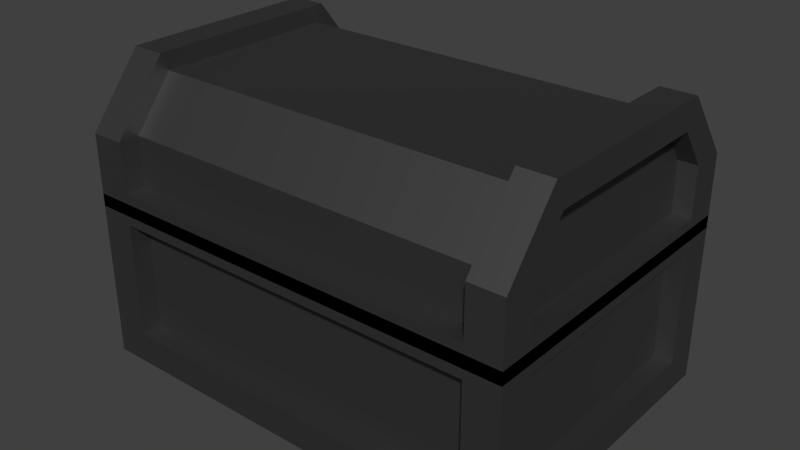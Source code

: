 # Source: chest001.blend  (saved by Blender 2.77.0; exported with 4.5.12 LTS)
import bpy
from mathutils import Matrix  # noqa: F401  (used for matrix-valued properties, if any)

bpy.ops.wm.read_factory_settings(use_empty=True)
scene = bpy.context.scene
scene.name = 'Scene'

# ---- collections
col_collection_1 = bpy.data.collections.new('Collection 1'); scene.collection.children.link(col_collection_1)

# ---- materials (node trees are filled in below, after node groups)
mat_mat_chest001 = bpy.data.materials.new('MAT_chest001')
mat_mat_chest001.alpha_threshold = 0.0
mat_mat_chest001.roughness = 0.5

# ---- material node trees
mat_mat_chest001.use_nodes = True; mat_mat_chest001.node_tree.nodes.clear()
_N = mat_mat_chest001.node_tree.nodes; _L = mat_mat_chest001.node_tree.links
n0 = _N.new('ShaderNodeOutputMaterial'); n0.name = 'Material Output'; n0.location = (300, 300)
n1 = _N.new('ShaderNodeBsdfAnisotropic'); n1.name = 'Glossy BSDF'; n1.location = (100, 300)
n1.distribution = 'GGX'
n1.inputs[0].default_value = (0.1523, 0.1523, 0.1523, 1.0)
n1.inputs[1].default_value = 0.5862
_L.new(n1.outputs[0], n0.inputs[0])
n0.is_active_output = True

# ---- world
world_world = bpy.data.worlds.new('World'); scene.world = world_world
world_world.color = (0.05088, 0.05088, 0.05088)
world_world.use_sun_shadow = False
world_world.sun_shadow_jitter_overblur = 0.0
world_world.cycles.sampling_method = 'NONE'
world_world.cycles.sample_map_resolution = 256

# ---- meshes
me_cube_004 = bpy.data.meshes.new('Cube.004')
me_cube_004.from_pydata([(-1.419, -1.0, 0.0), (-1.419, 1.0, 0.0), (1.419, 1.0, 0.0), (1.419, -1.0, 0.0), (-1.419, -1.0, 1.08), (-1.419, 1.0, 1.08), (1.419, 1.0, 1.08), (1.419, -1.0, 1.08), (-1.201, 1.0, 1.08), (1.201, 1.0, 1.08), (1.201, 1.0, 0.0), (-1.201, 1.0, 0.0), (1.201, -1.0, 1.08), (-1.201, -1.0, 1.08), (-1.201, -1.0, 0.0), (1.201, -1.0, 0.0), (-1.419, -0.7778, 1.08), (-1.419, 0.7778, 1.08), (-1.419, 0.7778, 0.0), (-1.419, -0.7778, 0.0), (1.419, 0.7778, 1.08), (1.419, -0.7778, 1.08), (1.419, -0.7778, 0.0), (1.419, 0.7778, 0.0), (1.201, 0.7778, 1.08), (1.201, -0.7778, 1.08), (-1.201, 0.7778, 1.08), (-1.201, -0.7778, 1.08), (-1.201, 0.7778, 0.0), (-1.201, -0.7778, 0.0), (1.201, 0.7778, 0.0), (1.201, -0.7778, 0.0), (1.201, 0.7778, 0.1843), (1.201, -0.7778, 0.1843), (-1.201, 0.7778, 0.1843), (-1.201, -0.7778, 0.1843), (-1.419, -1.0, 0.2005), (-1.419, -1.0, 0.9406), (-1.419, 1.0, 0.9406), (-1.419, 1.0, 0.2005), (1.419, 1.0, 0.9406), (1.419, 1.0, 0.2005), (1.419, -1.0, 0.9406), (1.419, -1.0, 0.2005), (1.201, -1.0, 0.9406), (1.201, -1.0, 0.2005), (-1.201, -1.0, 0.9406), (-1.201, -1.0, 0.2005), (-1.201, 1.0, 0.9406), (-1.201, 1.0, 0.2005), (1.201, 1.0, 0.9406), (1.201, 1.0, 0.2005), (1.419, 0.7778, 0.9406), (1.419, 0.7778, 0.2005), (1.419, -0.7778, 0.9406), (1.419, -0.7778, 0.2005), (-1.419, -0.7778, 0.9406), (-1.419, -0.7778, 0.2005), (-1.419, 0.7778, 0.9406), (-1.419, 0.7778, 0.2005), (1.201, -0.8661, 0.9406), (1.201, -0.8661, 0.2005), (-1.201, -0.8661, 0.9406), (-1.201, -0.8661, 0.2005), (-1.201, 0.8662, 0.9406), (-1.201, 0.8662, 0.2005), (1.201, 0.8662, 0.9406), (1.201, 0.8662, 0.2005), (1.297, 0.7778, 0.9406), (1.297, 0.7778, 0.2005), (1.297, -0.7778, 0.9406), (1.297, -0.7778, 0.2005), (-1.297, -0.7778, 0.9406), (-1.297, -0.7778, 0.2005), (-1.297, 0.7778, 0.9406), (-1.297, 0.7778, 0.2005)], [], [(59, 39, 1, 18), (51, 41, 2, 10), (55, 43, 3, 22), (47, 36, 0, 14), (30, 10, 2, 23), (26, 8, 5, 17), (20, 6, 9, 24), (18, 1, 11, 28), (43, 45, 15, 3), (45, 47, 14, 15), (39, 49, 11, 1), (49, 51, 10, 11), (29, 28, 30, 31), (14, 29, 31, 15), (10, 30, 28, 11), (0, 19, 29, 14), (19, 18, 28, 29), (24, 26, 34, 32), (12, 25, 27, 13), (8, 26, 24, 9), (7, 21, 25, 12), (21, 20, 24, 25), (13, 27, 16, 4), (27, 26, 17, 16), (15, 31, 22, 3), (31, 30, 23, 22), (41, 53, 23, 2), (53, 55, 22, 23), (36, 57, 19, 0), (57, 59, 18, 19), (33, 32, 34, 35), (26, 27, 35, 34), (27, 25, 33, 35), (25, 24, 32, 33), (16, 17, 58, 56), (47, 45, 61, 63), (4, 16, 56, 37), (56, 57, 36, 37), (20, 21, 54, 52), (53, 52, 68, 69), (6, 20, 52, 40), (52, 53, 41, 40), (8, 9, 50, 48), (57, 56, 72, 73), (5, 8, 48, 38), (48, 49, 39, 38), (12, 13, 46, 44), (59, 57, 73, 75), (7, 12, 44, 42), (44, 45, 43, 42), (13, 4, 37, 46), (36, 47, 46, 37), (21, 7, 42, 54), (42, 43, 55, 54), (9, 6, 40, 50), (40, 41, 51, 50), (17, 5, 38, 58), (38, 39, 59, 58), (74, 75, 73, 72), (70, 71, 69, 68), (66, 67, 65, 64), (62, 63, 61, 60), (49, 48, 64, 65), (51, 49, 65, 67), (45, 44, 60, 61), (55, 53, 69, 71), (50, 51, 67, 66), (46, 47, 63, 62), (58, 59, 75, 74), (54, 55, 71, 70), (44, 46, 62, 60), (48, 50, 66, 64), (52, 54, 70, 68), (56, 58, 74, 72)])
me_cube_004.materials.append(mat_mat_chest001)
me_cube_004.use_remesh_preserve_volume = False
me_cube_004.use_remesh_preserve_attributes = False
me_cube_004.use_mirror_vertex_groups = False
me_cube_004.update()
me_cube_003 = bpy.data.meshes.new('Cube.003')
me_cube_003.from_pydata([(1.419, -1.655, 0.8886), (1.419, -0.3446, 0.8886), (-1.419, -0.3446, 0.8886), (-1.419, -1.655, 0.8886), (1.419, -2.0, 1.828e-07), (1.419, 1.437e-07, -1.192e-07), (-1.419, -2.848e-07, -1.192e-07), (-1.419, -2.0, 1.828e-07), (1.201, 1.107e-07, -1.192e-07), (-1.201, -2.519e-07, -1.192e-07), (-1.201, -0.3446, 0.8886), (1.201, -0.3446, 0.8886), (-1.201, -2.0, 1.828e-07), (1.201, -2.0, 1.828e-07), (1.201, -1.655, 0.8886), (-1.201, -1.655, 0.8886), (1.419, -1.778, 1.492e-07), (1.419, -0.2222, -8.565e-08), (-1.419, -0.2222, -8.565e-08), (-1.419, -1.778, 1.492e-07), (-1.201, -0.2222, -8.565e-08), (-1.201, -1.778, 1.492e-07), (1.201, -0.2222, -8.565e-08), (1.201, -1.778, 1.492e-07), (-1.201, -0.2222, 0.1397), (-1.201, -1.778, 0.1397), (1.201, -0.2222, 0.1397), (1.201, -1.778, 0.1397), (1.419, -2.0, 0.1397), (1.419, 1.647e-07, 0.1397), (-1.419, -2.637e-07, 0.1397), (-1.419, -2.0, 0.1397), (-1.201, -2.0, 0.1397), (1.201, -2.0, 0.1397), (1.201, 1.318e-07, 0.1397), (-1.201, -2.308e-07, 0.1397), (-1.419, -0.2222, 0.1397), (-1.419, -0.4172, 0.7125), (-1.419, -1.778, 0.1397), (-1.419, -1.583, 0.7125), (1.419, -1.778, 0.1397), (1.419, -1.583, 0.7125), (1.419, -0.2222, 0.1397), (1.419, -0.4172, 0.7125), (-1.201, -1.866, 0.1397), (-1.201, -1.606, 0.7755), (1.201, -1.866, 0.1397), (1.201, -1.606, 0.7755), (1.201, -0.1338, 0.1397), (1.201, -0.3942, 0.7755), (-1.201, -0.1338, 0.1397), (-1.201, -0.3942, 0.7755), (-1.297, -0.2222, 0.1397), (-1.296, -0.4172, 0.7125), (-1.296, -1.778, 0.1397), (-1.296, -1.583, 0.7125), (1.297, -1.778, 0.1397), (1.297, -1.583, 0.7125), (1.297, -0.2222, 0.1397), (1.297, -0.4172, 0.7125), (1.419, -2.0, 0.4582), (1.419, 2.34e-07, 0.4582), (-1.419, -1.945e-07, 0.4582), (-1.419, -2.0, 0.4582), (-1.201, -2.0, 0.4582), (1.201, -2.0, 0.4582), (1.201, 2.01e-07, 0.4582), (-1.201, -1.616e-07, 0.4582), (-1.419, -0.2222, 0.4582), (-1.419, -1.778, 0.4582), (1.419, -1.778, 0.4582), (1.419, -0.2222, 0.4582), (-1.201, -1.866, 0.4582), (1.201, -1.866, 0.4582), (1.201, -0.1338, 0.4582), (-1.201, -0.1338, 0.4582), (-1.297, -0.2222, 0.4582), (-1.296, -1.778, 0.4582), (1.297, -1.778, 0.4582), (1.297, -0.2222, 0.4582)], [], [(62, 2, 10, 67), (66, 11, 1, 61), (22, 8, 5, 17), (18, 6, 9, 20), (14, 65, 60, 0), (64, 15, 3, 63), (47, 49, 51, 45), (0, 1, 11, 14), (20, 22, 26, 24), (12, 21, 23, 13), (8, 22, 20, 9), (7, 19, 21, 12), (19, 18, 20, 21), (13, 23, 16, 4), (23, 22, 17, 16), (15, 10, 2, 3), (49, 74, 48, 46, 73, 47), (22, 23, 27, 26), (23, 21, 25, 27), (21, 20, 24, 25), (16, 17, 42, 40), (4, 16, 40, 28), (41, 43, 71, 61, 1, 0, 60, 70), (18, 19, 38, 36), (68, 36, 52, 76), (6, 18, 36, 30), (37, 39, 69, 63, 3, 2, 62, 68), (8, 9, 35, 34), (70, 40, 56, 78), (5, 8, 34, 29), (12, 13, 33, 32), (43, 41, 57, 59), (7, 12, 32, 31), (13, 4, 28, 33), (60, 65, 33, 28), (19, 7, 31, 38), (9, 6, 30, 35), (17, 5, 29, 42), (79, 59, 57, 78), (77, 55, 53, 76), (75, 51, 49, 74), (73, 47, 45, 72), (66, 34, 48, 74), (64, 32, 44, 72), (39, 37, 53, 55), (71, 43, 59, 79), (69, 39, 55, 77), (32, 33, 46, 44), (34, 35, 50, 48), (36, 38, 54, 52), (40, 42, 58, 56), (65, 14, 11, 66, 74, 49, 47, 73), (38, 69, 77, 54), (42, 71, 79, 58), (33, 65, 73, 46), (35, 67, 75, 50), (15, 64, 72, 45, 51, 75, 67, 10), (46, 73, 72, 44), (50, 75, 74, 48), (54, 77, 76, 52), (58, 79, 78, 56), (29, 61, 71, 42), (30, 62, 67, 35), (31, 63, 69, 38), (32, 64, 63, 31), (34, 66, 61, 29), (41, 70, 78, 57), (36, 68, 62, 30), (37, 68, 76, 53), (40, 70, 60, 28), (75, 51, 45, 72, 44, 50)])
me_cube_003.materials.append(mat_mat_chest001)
me_cube_003.use_remesh_preserve_volume = False
me_cube_003.use_remesh_preserve_attributes = False
me_cube_003.use_mirror_vertex_groups = False
me_cube_003.update()

# ---- objects
ob_chest001_base = bpy.data.objects.new('chest001_base', me_cube_004)
ob_chest001_cover = bpy.data.objects.new('chest001_cover', me_cube_003)

# ---- transforms, parenting, visibility, modifiers, constraints
ob_chest001_base.location = (0.0, 0.0, 0.0)
ob_chest001_base.lineart.crease_threshold = 0.0
ob_chest001_cover.parent = ob_chest001_base
ob_chest001_cover.location = (0.0, 1.0, 1.0)
ob_chest001_cover.lineart.crease_threshold = 0.0

# ---- collection membership
col_collection_1.objects.link(ob_chest001_base)
col_collection_1.objects.link(ob_chest001_cover)

# ---- scene / render settings (as saved in the file)
scene.frame_start = 1; scene.frame_end = 250; scene.frame_set(0)
scene.render.engine = 'CYCLES'
scene.render.resolution_percentage = 50
scene.render.dither_intensity = 0.0
scene.cycles.use_denoising = False
scene.cycles.samples = 10
scene.cycles.sampling_pattern = 'TABULATED_SOBOL'
scene.cycles.light_sampling_threshold = 0.0
scene.cycles.use_adaptive_sampling = False
scene.cycles.use_light_tree = False
scene.cycles.blur_glossy = 0.0
scene.cycles.pixel_filter_type = 'GAUSSIAN'
scene.cycles.sample_clamp_indirect = 0.0
scene.view_settings.view_transform = 'Standard'
bpy.context.view_layer.update()

# ---- added for rendering (the .blend has no active camera and no usable light): camera, sun
cam_auto = bpy.data.cameras.new('AutoCamera')
cam_auto.lens = 50.0
cam_auto.sensor_width = 36.0
cam_auto.clip_end = 1000.0
ob_auto_camera = bpy.data.objects.new('AutoCamera', cam_auto)
scene.collection.objects.link(ob_auto_camera)
ob_auto_camera.location = (3.65656, -4.38787, 3.86954)
ob_auto_camera.rotation_euler = (1.09748, -7.21219e-08, 0.694738)
scene.camera = ob_auto_camera
light_auto_sun = bpy.data.lights.new('AutoSun', 'SUN')
light_auto_sun.energy = 3.0
light_auto_sun.angle = 0.0523599
ob_auto_sun = bpy.data.objects.new('AutoSun', light_auto_sun)
scene.collection.objects.link(ob_auto_sun)
ob_auto_sun.rotation_euler = (0.872665, 0.174533, 0.523599)
bpy.context.view_layer.update()
